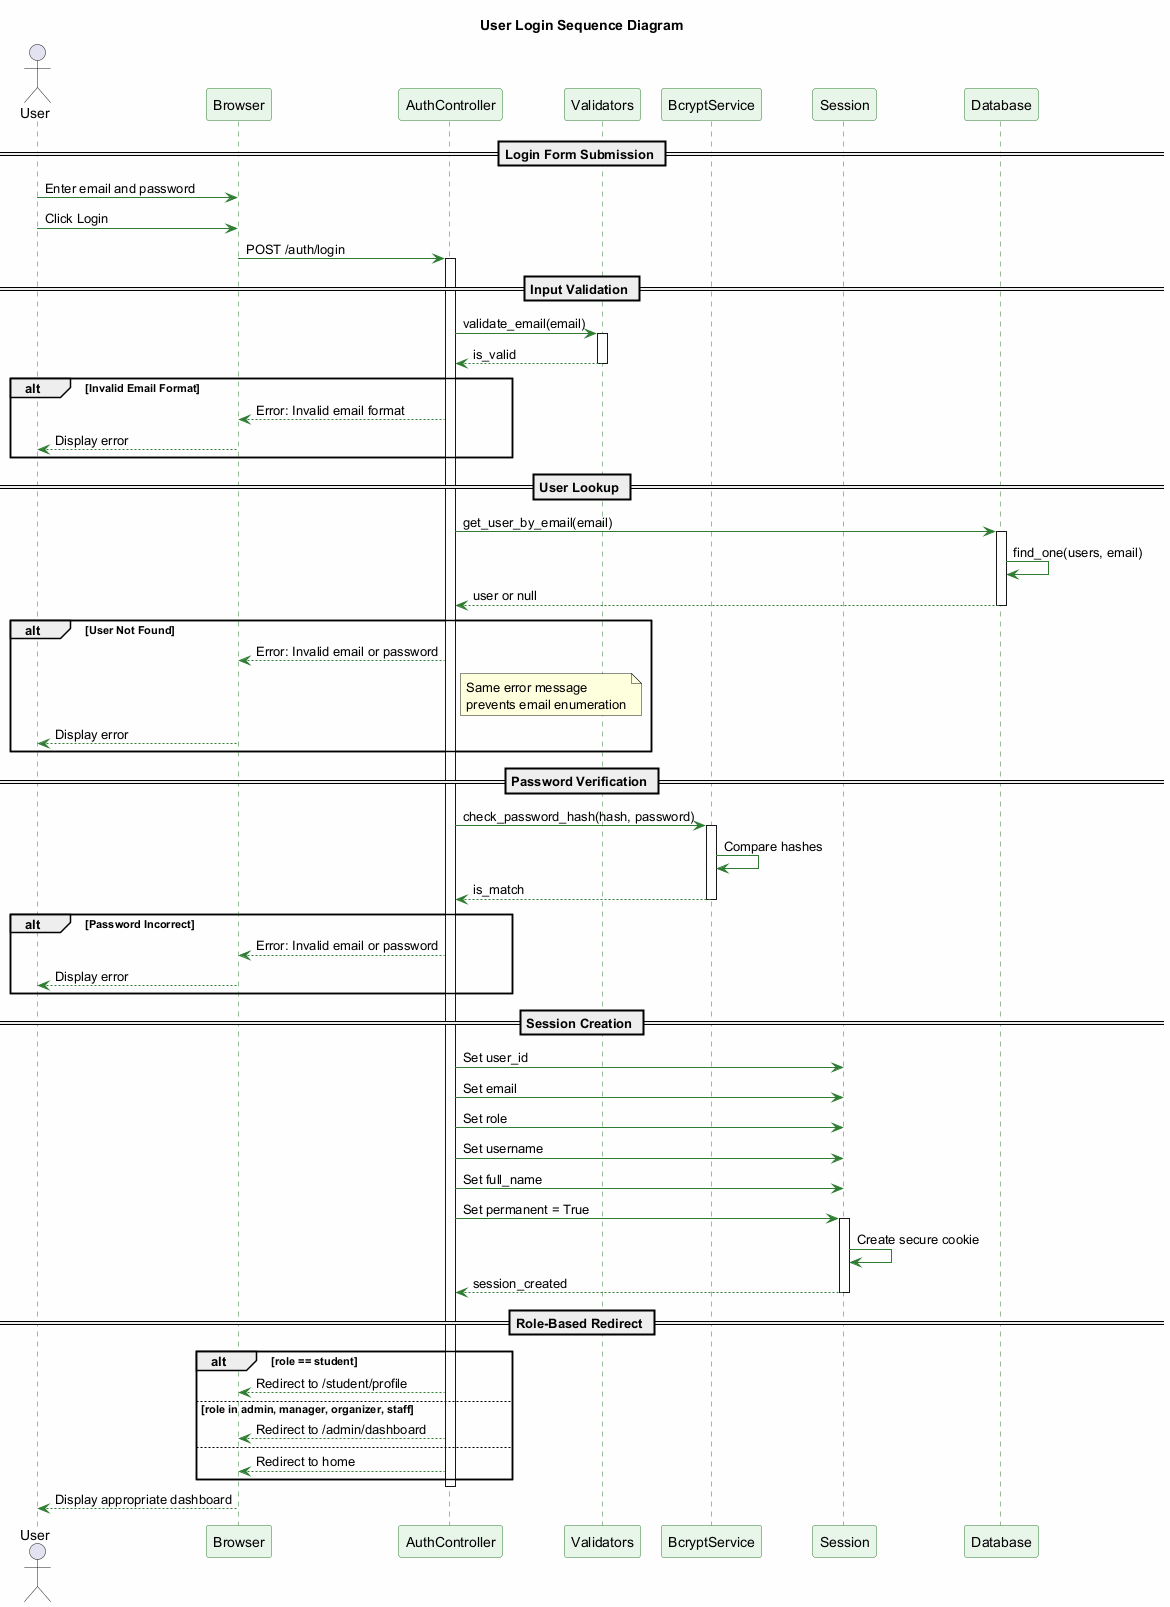

The diagram above was rendered by PlantUML. Its source (embedded in the PNG):
@startuml User_Login_Sequence
'==============================================================================
' DIAGRAM: User Login Sequence Diagram
' PURPOSE: Shows object interactions during user authentication
' PARTICIPANTS: User, Browser, AuthController, BcryptService, Session, Database
'==============================================================================

skinparam backgroundColor #FEFEFE
skinparam sequenceArrowColor #2E7D32
skinparam sequenceLifeLineBorderColor #2E7D32
skinparam sequenceParticipantBackgroundColor #E8F5E9
skinparam sequenceParticipantBorderColor #2E7D32

title User Login Sequence Diagram

actor "User" as User
participant "Browser" as Browser
participant "AuthController" as Auth
participant "Validators" as Valid
participant "BcryptService" as Bcrypt
participant "Session" as Session
participant "Database" as DB

== Login Form Submission ==

User -> Browser: Enter email and password
User -> Browser: Click Login
Browser -> Auth: POST /auth/login

activate Auth

== Input Validation ==

Auth -> Valid: validate_email(email)
activate Valid
Valid --> Auth: is_valid
deactivate Valid

alt Invalid Email Format
    Auth --> Browser: Error: Invalid email format
    Browser --> User: Display error
end

== User Lookup ==

Auth -> DB: get_user_by_email(email)
activate DB
DB -> DB: find_one(users, email)
DB --> Auth: user or null
deactivate DB

alt User Not Found
    Auth --> Browser: Error: Invalid email or password
    note right of Auth
      Same error message
      prevents email enumeration
    end note
    Browser --> User: Display error
end

== Password Verification ==

Auth -> Bcrypt: check_password_hash(hash, password)
activate Bcrypt
Bcrypt -> Bcrypt: Compare hashes
Bcrypt --> Auth: is_match
deactivate Bcrypt

alt Password Incorrect
    Auth --> Browser: Error: Invalid email or password
    Browser --> User: Display error
end

== Session Creation ==

Auth -> Session: Set user_id
Auth -> Session: Set email
Auth -> Session: Set role
Auth -> Session: Set username
Auth -> Session: Set full_name
Auth -> Session: Set permanent = True

activate Session
Session -> Session: Create secure cookie
Session --> Auth: session_created
deactivate Session

== Role-Based Redirect ==

alt role == student
    Auth --> Browser: Redirect to /student/profile
else role in admin, manager, organizer, staff
    Auth --> Browser: Redirect to /admin/dashboard
else
    Auth --> Browser: Redirect to home
end

deactivate Auth

Browser --> User: Display appropriate dashboard

@enduml